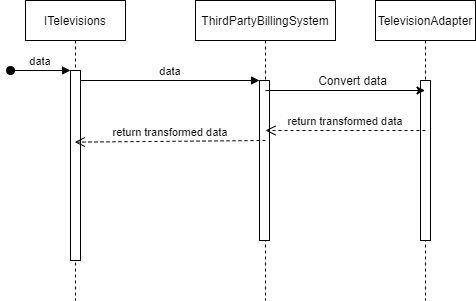

The diagram above was exported from draw.io. Its source (the exported page's mxGraphModel, read from the mxfile embedded in the PNG):
<mxGraphModel dx="782" dy="446" grid="1" gridSize="10" guides="1" tooltips="1" connect="1" arrows="1" fold="1" page="1" pageScale="1" pageWidth="850" pageHeight="1100" math="0" shadow="0">
  <root>
    <mxCell id="0" />
    <mxCell id="1" parent="0" />
    <mxCell id="3nuBFxr9cyL0pnOWT2aG-1" value="ITelevisions" style="shape=umlLifeline;perimeter=lifelinePerimeter;container=1;collapsible=0;recursiveResize=0;rounded=0;shadow=0;strokeWidth=1;" parent="1" vertex="1">
      <mxGeometry x="120" y="80" width="100" height="300" as="geometry" />
    </mxCell>
    <mxCell id="3nuBFxr9cyL0pnOWT2aG-2" value="" style="points=[];perimeter=orthogonalPerimeter;rounded=0;shadow=0;strokeWidth=1;" parent="3nuBFxr9cyL0pnOWT2aG-1" vertex="1">
      <mxGeometry x="45" y="70" width="10" height="190" as="geometry" />
    </mxCell>
    <mxCell id="3nuBFxr9cyL0pnOWT2aG-3" value="data" style="verticalAlign=bottom;startArrow=oval;endArrow=block;startSize=8;shadow=0;strokeWidth=1;" parent="3nuBFxr9cyL0pnOWT2aG-1" target="3nuBFxr9cyL0pnOWT2aG-2" edge="1">
      <mxGeometry relative="1" as="geometry">
        <mxPoint x="-15" y="70" as="sourcePoint" />
      </mxGeometry>
    </mxCell>
    <mxCell id="3nuBFxr9cyL0pnOWT2aG-5" value="ThirdPartyBillingSystem" style="shape=umlLifeline;perimeter=lifelinePerimeter;container=1;collapsible=0;recursiveResize=0;rounded=0;shadow=0;strokeWidth=1;" parent="1" vertex="1">
      <mxGeometry x="290" y="80" width="140" height="300" as="geometry" />
    </mxCell>
    <mxCell id="3nuBFxr9cyL0pnOWT2aG-6" value="" style="points=[];perimeter=orthogonalPerimeter;rounded=0;shadow=0;strokeWidth=1;" parent="3nuBFxr9cyL0pnOWT2aG-5" vertex="1">
      <mxGeometry x="64" y="80" width="10" height="160" as="geometry" />
    </mxCell>
    <mxCell id="3nuBFxr9cyL0pnOWT2aG-8" value="data" style="verticalAlign=bottom;endArrow=block;entryX=0;entryY=0;shadow=0;strokeWidth=1;" parent="1" source="3nuBFxr9cyL0pnOWT2aG-2" target="3nuBFxr9cyL0pnOWT2aG-6" edge="1">
      <mxGeometry relative="1" as="geometry">
        <mxPoint x="275" y="160" as="sourcePoint" />
      </mxGeometry>
    </mxCell>
    <mxCell id="eQtaHFIxgmDFXUk1LDfw-1" value="TelevisionAdapter" style="shape=umlLifeline;perimeter=lifelinePerimeter;container=1;collapsible=0;recursiveResize=0;rounded=0;shadow=0;strokeWidth=1;" vertex="1" parent="1">
      <mxGeometry x="470" y="80" width="100" height="300" as="geometry" />
    </mxCell>
    <mxCell id="eQtaHFIxgmDFXUk1LDfw-2" value="" style="points=[];perimeter=orthogonalPerimeter;rounded=0;shadow=0;strokeWidth=1;" vertex="1" parent="eQtaHFIxgmDFXUk1LDfw-1">
      <mxGeometry x="45" y="80" width="10" height="160" as="geometry" />
    </mxCell>
    <mxCell id="eQtaHFIxgmDFXUk1LDfw-3" value="" style="endArrow=classic;html=1;" edge="1" parent="1" target="eQtaHFIxgmDFXUk1LDfw-1">
      <mxGeometry width="50" height="50" relative="1" as="geometry">
        <mxPoint x="360" y="170" as="sourcePoint" />
        <mxPoint x="410" y="120" as="targetPoint" />
      </mxGeometry>
    </mxCell>
    <mxCell id="eQtaHFIxgmDFXUk1LDfw-4" value="return transformed data" style="verticalAlign=bottom;endArrow=open;dashed=1;endSize=8;shadow=0;strokeWidth=1;" edge="1" parent="1">
      <mxGeometry relative="1" as="geometry">
        <mxPoint x="360" y="209.99999999999977" as="targetPoint" />
        <mxPoint x="520" y="210" as="sourcePoint" />
      </mxGeometry>
    </mxCell>
    <mxCell id="eQtaHFIxgmDFXUk1LDfw-5" value="Convert data" style="text;html=1;strokeColor=none;fillColor=none;align=center;verticalAlign=middle;whiteSpace=wrap;rounded=0;" vertex="1" parent="1">
      <mxGeometry x="405" y="150" width="85" height="20" as="geometry" />
    </mxCell>
    <mxCell id="eQtaHFIxgmDFXUk1LDfw-6" value="return transformed data" style="verticalAlign=bottom;endArrow=open;dashed=1;endSize=8;shadow=0;strokeWidth=1;entryX=0.433;entryY=0.377;entryDx=0;entryDy=0;entryPerimeter=0;" edge="1" parent="1" target="3nuBFxr9cyL0pnOWT2aG-2">
      <mxGeometry relative="1" as="geometry">
        <mxPoint x="180.66999999999996" y="218.32000000000005" as="targetPoint" />
        <mxPoint x="360" y="220" as="sourcePoint" />
      </mxGeometry>
    </mxCell>
  </root>
</mxGraphModel>